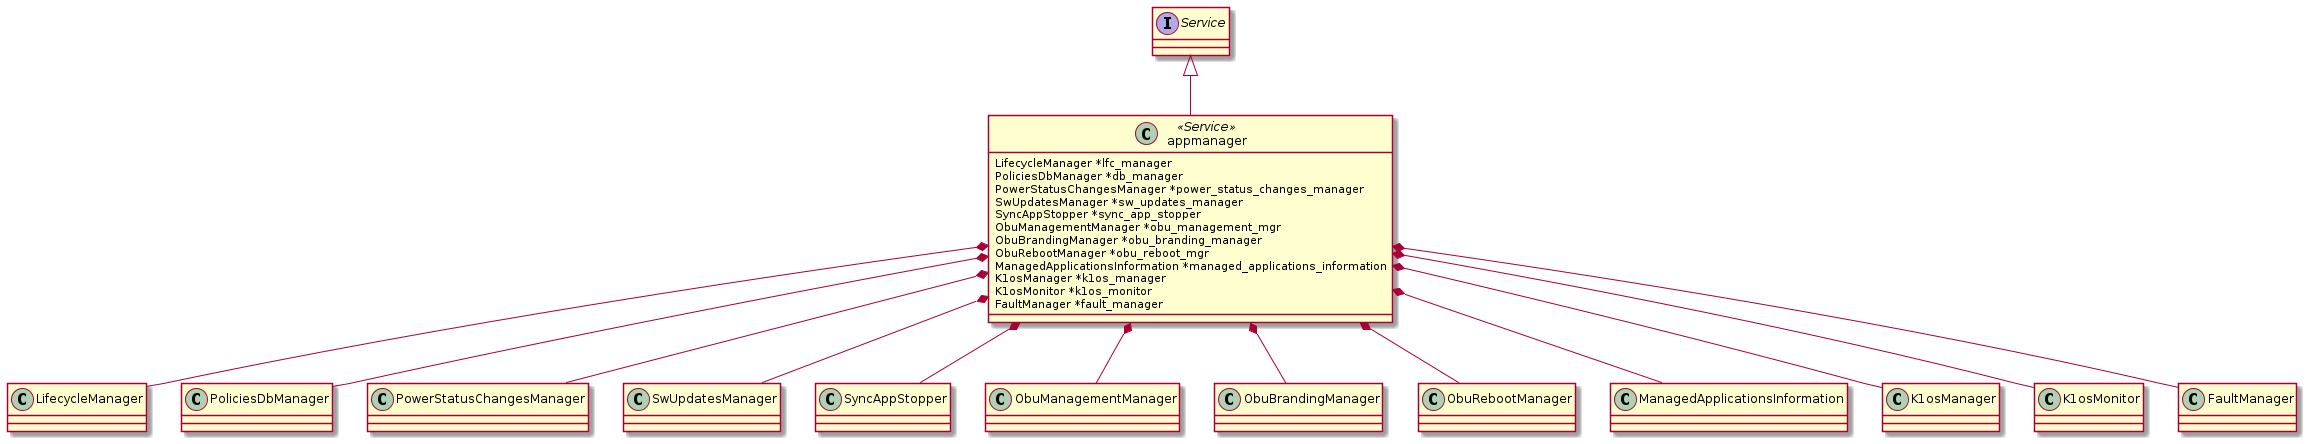

The diagram above was rendered by PlantUML. Its source (embedded in the PNG):
@startuml

interface	Service 
class		LifecycleManager 		
class		PoliciesDbManager 		
class		PowerStatusChangesManager 	
class		SwUpdatesManager 		
class		SyncAppStopper 		
class		ObuManagementManager 		
class		ObuBrandingManager 		
class		ObuRebootManager 		
class		ManagedApplicationsInformation	
class		K1osManager 			
class		K1osMonitor 			
class		FaultManager 			

class 		appmanager<<Service>>{

	LifecycleManager *lfc_manager
	PoliciesDbManager *db_manager
	PowerStatusChangesManager *power_status_changes_manager
	SwUpdatesManager *sw_updates_manager
	SyncAppStopper *sync_app_stopper
	ObuManagementManager *obu_management_mgr
	ObuBrandingManager *obu_branding_manager
	ObuRebootManager *obu_reboot_mgr
	ManagedApplicationsInformation *managed_applications_information
	K1osManager *k1os_manager
	K1osMonitor *k1os_monitor
	FaultManager *fault_manager


}




'Relationships 
Service	<|--	appmanager
appmanager  *-- LifecycleManager
appmanager  *-- PoliciesDbManager
appmanager  *-- SwUpdatesManager
appmanager  *-- PowerStatusChangesManager
appmanager  *-- SyncAppStopper
appmanager  *-- ObuManagementManager
appmanager  *-- ObuBrandingManager
appmanager  *-- ObuRebootManager
appmanager  *-- ManagedApplicationsInformation
appmanager  *-- K1osManager
appmanager  *-- K1osMonitor
appmanager  *-- FaultManager


@enduml